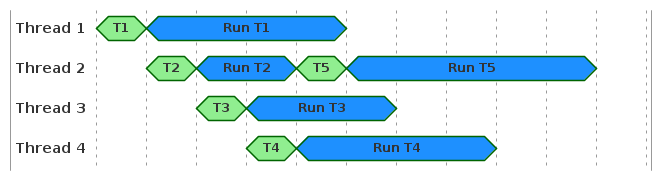

The diagram above was rendered by PlantUML. Its source (embedded in the PNG):
@startuml
skinparam backgroundColor transparent

compact concise "Thread 1" as WT1
compact concise "Thread 2" as WT2
compact concise "Thread 3" as WT3
compact concise "Thread 4" as WT4
hide time-axis

@WT1
0 is T1 #lightgreen
1 is "Run T1" #dodgerblue
5 is {hidden}

@WT2
1 is T2 #lightgreen
2 is "Run T2" #dodgerblue
4 is T5 #lightgreen
5 is "Run T5" #dodgerblue
10 is {hidden}

@WT3
2 is T3 #lightgreen
3 is "Run T3" #dodgerblue
6 is {hidden}

@WT4
3 is T4 #lightgreen
4 is "Run T4" #dodgerblue
8 is {hidden}

@enduml